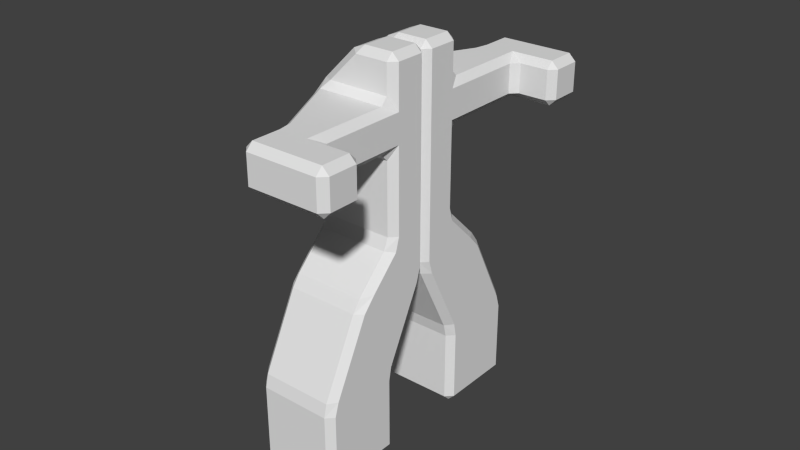 # Source: robot.blend  (saved by Blender 2.72.0; exported with 4.5.12 LTS)
import bpy
from mathutils import Matrix  # noqa: F401  (used for matrix-valued properties, if any)

bpy.ops.wm.read_factory_settings(use_empty=True)
scene = bpy.context.scene
scene.name = 'Scene'

# ---- collections
col_collection_1 = bpy.data.collections.new('Collection 1'); scene.collection.children.link(col_collection_1)

# ---- world
world_world = bpy.data.worlds.new('World'); scene.world = world_world
world_world.color = (0.05088, 0.05088, 0.05088)
world_world.use_sun_shadow = False
world_world.sun_shadow_jitter_overblur = 0.0
world_world.cycles.sampling_method = 'MANUAL'
world_world.cycles.sample_map_resolution = 256

# ---- meshes
me_untitled = bpy.data.meshes.new('Untitled')
me_untitled.from_pydata([(-0.8382, 1.162, 0.0), (-0.8382, 1.0, 0.1618), (-1.0, 1.162, 0.1618), (-1.0, 2.838, 0.1618), (-0.8382, 3.0, 0.1618), (-0.8382, 2.838, 0.0), (0.8382, 3.0, 0.1618), (1.0, 2.838, 0.1618), (0.8382, 2.838, 0.0), (1.0, 1.162, 0.1618), (0.8382, 1.0, 0.1618), (0.8382, 1.162, 0.0), (-1.0, 1.162, 1.838), (-0.8382, 1.0, 1.838), (-0.8382, 0.9276, 2.145), (-1.0, 1.1, 2.162), (-1.0, 2.838, 1.838), (-1.0, 2.738, 2.162), (-0.8382, 2.928, 2.145), (-0.8382, 3.0, 1.838), (0.8382, 3.0, 1.838), (0.8382, 2.928, 2.145), (1.0, 2.738, 2.162), (1.0, 2.838, 1.838), (1.0, 1.162, 1.838), (1.0, 1.1, 2.162), (0.8382, 0.9276, 2.145), (0.8382, 1.0, 1.838), (-0.8382, 0.0, 4.162), (-1.0, 0.1618, 4.162), (-1.0, 0.2618, 3.838), (-0.8382, 0.07236, 3.855), (-1.0, 1.9, 3.838), (-1.0, 1.609, 4.162), (-0.8382, 1.886, 4.114), (-0.8382, 2.072, 3.855), (0.8382, 2.072, 3.855), (0.8382, 1.886, 4.114), (1.0, 1.609, 4.162), (1.0, 1.9, 3.838), (1.0, 0.2618, 3.838), (1.0, 0.1618, 4.162), (0.8382, 0.0, 4.162), (0.8382, 0.07236, 3.855), (-0.8382, -2.838, 0.0), (-0.8382, -3.0, 0.1618), (-1.0, -2.838, 0.1618), (-1.0, -1.162, 0.1618), (-0.8382, -1.0, 0.1618), (-0.8382, -1.162, 0.0), (0.8382, -1.0, 0.1618), (1.0, -1.162, 0.1618), (0.8382, -1.162, 0.0), (1.0, -2.838, 0.1618), (0.8382, -3.0, 0.1618), (0.8382, -2.838, 0.0), (-1.0, -2.838, 1.838), (-0.8382, -3.0, 1.838), (-0.8382, -2.928, 2.145), (-1.0, -2.738, 2.162), (-1.0, -1.162, 1.838), (-1.0, -1.1, 2.162), (-0.8382, -0.9276, 2.145), (-0.8382, -1.0, 1.838), (0.8382, -1.0, 1.838), (0.8382, -0.9276, 2.145), (1.0, -1.1, 2.162), (1.0, -1.162, 1.838), (1.0, -2.838, 1.838), (1.0, -2.738, 2.162), (0.8382, -2.928, 2.145), (0.8382, -3.0, 1.838), (-0.8382, -1.886, 4.114), (-1.0, -1.609, 4.162), (-1.0, -1.9, 3.838), (-0.8382, -2.072, 3.855), (-1.0, -0.2618, 3.838), (-1.0, -0.1618, 4.162), (-0.8382, 0.0, 4.162), (-0.8382, -0.07236, 3.855), (0.8382, -0.07236, 3.855), (0.8382, 0.0, 4.162), (1.0, -0.1618, 4.162), (1.0, -0.2618, 3.838), (1.0, -1.9, 3.838), (1.0, -1.609, 4.162), (0.8382, -1.886, 4.114), (0.8382, -2.072, 3.855), (-0.8382, 0.0, 5.162), (-1.0, 0.1618, 5.162), (-1.0, 0.1618, 4.838), (-0.8382, 0.0, 4.838), (-1.0, 0.933, 4.838), (-1.0, 0.8382, 5.162), (-0.8382, 1.0, 5.162), (-0.8382, 1.114, 4.886), (0.8382, 1.114, 4.886), (0.8382, 1.0, 5.162), (1.0, 0.8382, 5.162), (1.0, 0.933, 4.838), (1.0, 0.1618, 4.838), (1.0, 0.1618, 5.162), (0.8382, 0.0, 5.162), (0.8382, 0.0, 4.838), (-0.8382, -1.0, 5.162), (-1.0, -0.8382, 5.162), (-1.0, -0.933, 4.838), (-0.8382, -1.114, 4.886), (-1.0, -0.1618, 4.838), (-1.0, -0.1618, 5.162), (-0.8382, 0.0, 5.162), (-0.8382, 0.0, 4.838), (0.8382, 0.0, 4.838), (0.8382, 0.0, 5.162), (1.0, -0.1618, 5.162), (1.0, -0.1618, 4.838), (1.0, -0.933, 4.838), (1.0, -0.8382, 5.162), (0.8382, -1.0, 5.162), (0.8382, -1.114, 4.886), (-0.8382, 0.0, 7.162), (-1.0, 0.1618, 7.162), (-1.0, 0.1618, 6.838), (-0.8382, 0.0, 6.838), (-1.0, 0.8382, 6.838), (-1.0, 0.8382, 7.162), (-0.9276, 1.145, 7.162), (-0.7382, 1.162, 7.0), (-0.8382, 1.0, 6.838), (0.8382, 1.0, 6.838), (0.8382, 1.162, 7.0), (1.0, 1.162, 7.162), (1.0, 0.8382, 7.162), (1.0, 0.8382, 6.838), (1.0, 0.1618, 6.838), (1.0, 0.1618, 7.162), (0.8382, 0.0, 7.162), (0.8382, 0.0, 6.838), (-0.9276, -1.145, 7.162), (-1.0, -0.8382, 7.162), (-1.0, -0.8382, 6.838), (-0.8382, -1.0, 6.838), (-0.7382, -1.162, 7.0), (-1.0, -0.1618, 6.838), (-1.0, -0.1618, 7.162), (-0.8382, 0.0, 7.162), (-0.8382, 0.0, 6.838), (0.8382, 0.0, 6.838), (0.8382, 0.0, 7.162), (1.0, -0.1618, 7.162), (1.0, -0.1618, 6.838), (1.0, -0.8382, 6.838), (1.0, -0.8382, 7.162), (1.0, -1.162, 7.162), (0.8382, -1.162, 7.0), (0.8382, -1.0, 6.838), (-0.6094, 0.0, 8.162), (-0.8856, 0.1618, 8.114), (-1.0, 0.1618, 7.838), (-0.8382, 0.0, 7.838), (-1.0, 0.8382, 7.838), (-0.8856, 0.8382, 8.114), (-0.6094, 1.0, 8.162), (-0.7382, 1.162, 8.0), (-0.9276, 1.145, 7.838), (1.0, 1.162, 7.838), (0.8382, 1.162, 8.0), (0.8382, 1.0, 8.162), (1.0, 0.8382, 8.162), (1.0, 0.8382, 7.838), (1.0, 0.1618, 7.838), (1.0, 0.1618, 8.162), (0.8382, 0.0, 8.162), (0.8382, 0.0, 7.838), (-0.6094, -1.0, 8.162), (-0.8856, -0.8382, 8.114), (-1.0, -0.8382, 7.838), (-0.9276, -1.145, 7.838), (-0.7382, -1.162, 8.0), (-1.0, -0.1618, 7.838), (-0.8856, -0.1618, 8.114), (-0.6094, 0.0, 8.162), (-0.8382, 0.0, 7.838), (0.8382, 0.0, 7.838), (0.8382, 0.0, 8.162), (1.0, -0.1618, 8.162), (1.0, -0.1618, 7.838), (1.0, -0.8382, 7.838), (1.0, -0.8382, 8.162), (0.8382, -1.0, 8.162), (0.8382, -1.162, 8.0), (1.0, -1.162, 7.838), (0.1618, 0.1618, 9.0), (-0.1144, 0.1618, 8.886), (0.06702, 0.0, 8.838), (0.06702, 1.0, 8.838), (-0.1144, 0.8382, 8.886), (0.1618, 0.8382, 9.0), (1.0, 0.8382, 8.838), (0.8382, 1.0, 8.838), (0.8382, 0.8382, 9.0), (0.8382, 0.0, 8.838), (1.0, 0.1618, 8.838), (0.8382, 0.1618, 9.0), (0.1618, -0.8382, 9.0), (-0.1144, -0.8382, 8.886), (0.06702, -1.0, 8.838), (0.06702, 0.0, 8.838), (-0.1144, -0.1618, 8.886), (0.1618, -0.1618, 9.0), (1.0, -0.1618, 8.838), (0.8382, 0.0, 8.838), (0.8382, -0.1618, 9.0), (0.8382, -1.0, 8.838), (1.0, -0.8382, 8.838), (0.8382, -0.8382, 9.0), (0.0, 3.162, 7.162), (0.1618, 3.162, 7.0), (0.09999, 2.838, 7.0), (-0.07236, 2.855, 7.162), (0.8382, 2.838, 7.0), (0.8382, 3.162, 7.0), (1.162, 3.162, 7.0), (1.162, 3.0, 7.162), (1.0, 2.838, 7.162), (0.09999, 2.838, 8.0), (0.1618, 3.162, 8.0), (0.0, 3.162, 7.838), (-0.07236, 2.855, 7.838), (1.162, 3.162, 8.0), (0.8382, 3.162, 8.0), (0.8382, 2.838, 8.0), (1.0, 2.838, 7.838), (1.162, 3.0, 7.838), (0.1618, 4.0, 7.162), (0.1618, 3.838, 7.0), (0.0, 3.838, 7.162), (1.162, 3.838, 7.0), (0.8382, 3.838, 7.0), (0.8382, 4.0, 7.162), (1.162, 4.0, 7.162), (0.0, 3.838, 7.838), (0.1618, 3.838, 8.0), (0.1618, 4.0, 7.838), (0.8382, 4.0, 7.838), (0.8382, 3.838, 8.0), (1.162, 3.838, 8.0), (1.162, 4.0, 7.838), (2.0, 3.162, 7.162), (1.838, 3.0, 7.162), (1.838, 3.162, 7.0), (1.838, 3.162, 8.0), (1.838, 3.0, 7.838), (2.0, 3.162, 7.838), (1.838, 3.838, 7.0), (1.838, 4.0, 7.162), (2.0, 3.838, 7.162), (2.0, 3.838, 7.838), (1.838, 4.0, 7.838), (1.838, 3.838, 8.0), (0.09999, -2.838, 7.0), (0.1618, -3.162, 7.0), (0.0, -3.162, 7.162), (-0.07236, -2.855, 7.162), (1.162, -3.162, 7.0), (0.8382, -3.162, 7.0), (0.8382, -2.838, 7.0), (1.0, -2.838, 7.162), (1.162, -3.0, 7.162), (0.0, -3.162, 7.838), (0.1618, -3.162, 8.0), (0.09999, -2.838, 8.0), (-0.07236, -2.855, 7.838), (0.8382, -2.838, 8.0), (0.8382, -3.162, 8.0), (1.162, -3.162, 8.0), (1.162, -3.0, 7.838), (1.0, -2.838, 7.838), (0.0, -3.838, 7.162), (0.1618, -3.838, 7.0), (0.1618, -4.0, 7.162), (0.8382, -4.0, 7.162), (0.8382, -3.838, 7.0), (1.162, -3.838, 7.0), (1.162, -4.0, 7.162), (0.1618, -4.0, 7.838), (0.1618, -3.838, 8.0), (0.0, -3.838, 7.838), (1.162, -3.838, 8.0), (0.8382, -3.838, 8.0), (0.8382, -4.0, 7.838), (1.162, -4.0, 7.838), (1.838, -3.162, 7.0), (1.838, -3.0, 7.162), (2.0, -3.162, 7.162), (2.0, -3.162, 7.838), (1.838, -3.0, 7.838), (1.838, -3.162, 8.0), (2.0, -3.838, 7.162), (1.838, -4.0, 7.162), (1.838, -3.838, 7.0), (1.838, -3.838, 8.0), (1.838, -4.0, 7.838), (2.0, -3.838, 7.838)], [], [(0, 5, 8), (23, 24, 9), (26, 43, 31), (19, 20, 6), (27, 13, 1), (17, 15, 30), (102, 137, 123), (42, 103, 91), (22, 39, 40), (18, 35, 36), (44, 49, 52), (67, 68, 53), (70, 87, 75), (63, 64, 50), (71, 57, 45), (59, 74, 76), (73, 106, 108), (72, 86, 119), (69, 66, 83), (62, 79, 80), (136, 173, 159), (105, 140, 143), (85, 82, 115), (78, 111, 112), (33, 29, 90), (56, 60, 47), (38, 99, 100), (37, 34, 95), (191, 277, 267), (156, 172, 201), (114, 150, 151), (110, 146, 147), (89, 122, 124), (118, 155, 141), (98, 133, 134), (94, 128, 129), (200, 197, 192), (175, 205, 208), (149, 186, 187), (138, 263, 272), (121, 158, 160), (131, 224, 232), (127, 218, 220), (164, 228, 219), (212, 209, 204), (227, 241, 236), (185, 210, 214), (178, 271, 273), (157, 193, 196), (174, 189, 213), (168, 198, 202), (163, 166, 231), (217, 235, 238), (142, 154, 266), (162, 195, 199), (132, 169, 170), (247, 258, 255), (223, 249, 252), (229, 251, 259), (237, 254, 250), (265, 282, 279), (234, 243, 244), (248, 256, 257), (230, 245, 242), (281, 290, 285), (145, 182, 183), (181, 207, 211), (139, 176, 179), (284, 299, 302), (276, 296, 293), (288, 301, 297), (262, 278, 287), (270, 286, 289), (295, 303, 298), (264, 292, 300), (0, 1, 2), (3, 4, 5), (6, 7, 8), (9, 10, 11), (12, 13, 14), (17, 18, 19), (20, 21, 22), (24, 25, 26), (28, 29, 30), (33, 34, 35), (36, 37, 38), (40, 41, 42), (44, 45, 46), (47, 48, 49), (50, 51, 52), (53, 54, 55), (57, 58, 59), (60, 61, 62), (65, 66, 67), (69, 70, 71), (73, 74, 75), (76, 77, 78), (81, 82, 83), (85, 86, 87), (89, 90, 91), (93, 94, 95), (96, 97, 98), (101, 102, 103), (105, 106, 107), (109, 110, 111), (113, 114, 115), (117, 118, 119), (121, 122, 123), (127, 128, 126), (130, 131, 132), (135, 136, 137), (139, 140, 141), (144, 145, 146), (148, 149, 150), (152, 153, 154), (156, 157, 158), (161, 162, 163), (168, 169, 167), (171, 172, 173), (175, 176, 177), (179, 180, 181), (184, 185, 186), (187, 188, 189), (192, 193, 194), (195, 196, 197), (198, 199, 200), (201, 202, 203), (204, 205, 206), (207, 208, 209), (210, 211, 212), (213, 214, 215), (217, 218, 219), (221, 222, 223), (226, 227, 228), (230, 231, 232), (234, 235, 236), (238, 239, 240), (241, 242, 243), (245, 246, 247), (248, 249, 250), (251, 252, 253), (254, 255, 256), (257, 258, 259), (261, 262, 263), (265, 266, 267), (270, 271, 272), (274, 275, 276), (278, 279, 280), (282, 283, 284), (285, 286, 287), (289, 290, 291), (292, 293, 294), (295, 296, 297), (298, 299, 300), (301, 302, 303), (13, 12, 2), (15, 17, 16), (4, 3, 16), (0, 2, 3), (21, 20, 19), (7, 6, 20), (5, 4, 6), (25, 24, 23), (10, 9, 24), (8, 7, 9), (14, 13, 27), (11, 10, 1), (29, 33, 32), (37, 36, 35), (41, 40, 39), (28, 31, 43), (15, 14, 31), (25, 40, 43), (21, 36, 39), (32, 35, 18), (57, 56, 46), (61, 60, 56), (48, 47, 60), (44, 46, 47), (65, 64, 63), (51, 50, 64), (49, 48, 50), (66, 69, 68), (54, 53, 68), (52, 51, 53), (58, 57, 71), (55, 54, 45), (77, 76, 74), (81, 80, 79), (82, 85, 84), (72, 75, 87), (74, 59, 58), (84, 87, 70), (80, 83, 66), (61, 76, 79), (89, 93, 92), (97, 96, 95), (101, 100, 99), (88, 91, 103), (109, 108, 106), (113, 112, 111), (114, 117, 116), (104, 107, 119), (106, 73, 72), (116, 119, 86), (112, 115, 82), (108, 111, 78), (29, 28, 91), (100, 103, 42), (37, 96, 99), (92, 95, 34), (125, 124, 122), (130, 129, 128), (135, 134, 133), (120, 123, 137), (144, 143, 140), (148, 147, 146), (152, 151, 150), (154, 142, 141), (105, 104, 141), (151, 155, 118), (147, 150, 114), (143, 146, 110), (89, 88, 123), (134, 137, 102), (129, 133, 98), (124, 128, 94), (161, 160, 158), (167, 166, 163), (171, 170, 169), (172, 156, 159), (180, 179, 176), (184, 183, 182), (188, 187, 186), (189, 174, 178), (139, 138, 177), (187, 191, 153), (183, 186, 149), (179, 182, 145), (121, 120, 159), (170, 173, 136), (165, 169, 132), (160, 164, 126), (197, 196, 193), (200, 199, 195), (203, 202, 198), (203, 192, 194), (209, 208, 205), (212, 211, 207), (215, 214, 210), (215, 204, 206), (175, 174, 206), (214, 213, 189), (211, 210, 185), (180, 208, 207), (157, 156, 194), (202, 201, 172), (199, 198, 168), (161, 196, 195), (221, 220, 218), (225, 231, 230), (233, 232, 224), (228, 227, 216), (218, 127, 126), (225, 228, 164), (166, 165, 232), (220, 224, 131), (239, 238, 235), (245, 244, 243), (244, 247, 240), (241, 243, 234), (217, 216, 236), (242, 241, 227), (230, 229, 246), (238, 237, 222), (253, 252, 249), (258, 257, 256), (251, 253, 257), (254, 256, 248), (223, 222, 250), (255, 254, 237), (247, 246, 259), (252, 251, 229), (265, 261, 260), (271, 270, 274), (263, 262, 269), (277, 276, 268), (154, 153, 267), (273, 277, 191), (271, 178, 177), (260, 263, 138), (280, 279, 282), (286, 285, 290), (278, 280, 285), (291, 290, 281), (265, 264, 283), (289, 288, 275), (270, 269, 287), (279, 278, 262), (296, 295, 294), (303, 302, 299), (292, 294, 298), (301, 303, 295), (276, 275, 297), (302, 301, 288), (284, 283, 300), (293, 292, 264), (12, 16, 3), (11, 0, 8), (7, 23, 9), (14, 26, 31), (4, 19, 6), (10, 27, 1), (32, 17, 30), (88, 102, 123), (28, 42, 91), (25, 22, 40), (21, 18, 36), (55, 44, 52), (51, 67, 53), (58, 70, 75), (48, 63, 50), (54, 71, 45), (61, 59, 76), (77, 73, 108), (107, 72, 119), (84, 69, 83), (65, 62, 80), (120, 136, 159), (109, 105, 143), (116, 85, 115), (81, 78, 112), (92, 33, 90), (46, 56, 47), (41, 38, 100), (96, 37, 95), (153, 191, 267), (194, 156, 201), (117, 114, 151), (113, 110, 147), (93, 89, 124), (104, 118, 141), (101, 98, 134), (97, 94, 129), (203, 200, 192), (180, 175, 208), (152, 149, 187), (177, 138, 272), (125, 121, 160), (165, 131, 232), (130, 127, 220), (126, 164, 219), (215, 212, 204), (216, 227, 236), (188, 185, 214), (190, 178, 273), (161, 157, 196), (206, 174, 213), (171, 168, 202), (225, 163, 231), (221, 217, 238), (260, 142, 266), (167, 162, 199), (135, 132, 170), (240, 247, 255), (233, 223, 252), (246, 229, 259), (222, 237, 250), (261, 265, 279), (239, 234, 244), (253, 248, 257), (226, 230, 242), (280, 281, 285), (148, 145, 183), (184, 181, 211), (144, 139, 179), (291, 284, 302), (268, 276, 293), (275, 288, 297), (269, 262, 287), (274, 270, 289), (294, 295, 298), (283, 264, 300), (15, 12, 14), (16, 17, 19), (23, 20, 22), (27, 24, 26), (31, 28, 30), (32, 33, 35), (39, 36, 38), (43, 40, 42), (56, 57, 59), (63, 60, 62), (64, 65, 67), (68, 69, 71), (72, 73, 75), (79, 76, 78), (80, 81, 83), (84, 85, 87), (88, 89, 91), (92, 93, 95), (99, 96, 98), (100, 101, 103), (104, 105, 107), (108, 109, 111), (112, 113, 115), (116, 117, 119), (120, 121, 123), (124, 125, 128), (132, 133, 129), (128, 125, 126), (134, 135, 137), (129, 130, 132), (141, 142, 138), (143, 144, 146), (138, 139, 141), (147, 148, 150), (151, 152, 155), (159, 156, 158), (160, 161, 164), (152, 154, 155), (165, 166, 169), (170, 171, 173), (161, 163, 164), (169, 166, 167), (174, 175, 178), (182, 179, 181), (183, 184, 186), (175, 177, 178), (190, 191, 187), (190, 187, 189), (220, 221, 224), (216, 217, 219), (225, 226, 228), (229, 230, 233), (221, 223, 224), (237, 238, 240), (244, 245, 247), (230, 232, 233), (260, 261, 263), (264, 265, 268), (269, 270, 272), (273, 274, 277), (265, 267, 268), (281, 282, 284), (288, 289, 291), (274, 276, 277), (1, 13, 2), (12, 15, 16), (19, 4, 16), (5, 0, 3), (18, 21, 19), (23, 7, 20), (8, 5, 6), (22, 25, 23), (27, 10, 24), (11, 8, 9), (26, 14, 27), (0, 11, 1), (30, 29, 32), (34, 37, 35), (38, 41, 39), (42, 28, 43), (30, 15, 31), (26, 25, 43), (22, 21, 39), (17, 32, 18), (45, 57, 46), (59, 61, 56), (63, 48, 60), (49, 44, 47), (62, 65, 63), (67, 51, 64), (52, 49, 50), (67, 66, 68), (71, 54, 68), (55, 52, 53), (70, 58, 71), (44, 55, 45), (73, 77, 74), (78, 81, 79), (83, 82, 84), (86, 72, 87), (75, 74, 58), (69, 84, 70), (65, 80, 66), (62, 61, 79), (90, 89, 92), (94, 97, 95), (98, 101, 99), (102, 88, 103), (105, 109, 106), (110, 113, 111), (115, 114, 116), (118, 104, 119), (107, 106, 72), (85, 116, 86), (81, 112, 82), (77, 108, 78), (90, 29, 91), (41, 100, 42), (38, 37, 99), (33, 92, 34), (121, 125, 122), (127, 130, 128), (132, 135, 133), (136, 120, 137), (139, 144, 140), (145, 148, 146), (149, 152, 150), (155, 154, 141), (140, 105, 141), (117, 151, 118), (113, 147, 114), (109, 143, 110), (122, 89, 123), (101, 134, 102), (97, 129, 98), (93, 124, 94), (157, 161, 158), (162, 167, 163), (168, 171, 169), (173, 172, 159), (175, 180, 176), (181, 184, 182), (185, 188, 186), (190, 189, 178), (176, 139, 177), (152, 187, 153), (148, 183, 149), (144, 179, 145), (158, 121, 159), (135, 170, 136), (131, 165, 132), (125, 160, 126), (192, 197, 193), (197, 200, 195), (200, 203, 198), (201, 203, 194), (204, 209, 205), (209, 212, 207), (212, 215, 210), (213, 215, 206), (205, 175, 206), (188, 214, 189), (184, 211, 185), (181, 180, 207), (193, 157, 194), (171, 202, 172), (167, 199, 168), (162, 161, 195), (217, 221, 218), (226, 225, 230), (223, 233, 224), (219, 228, 216), (219, 218, 126), (163, 225, 164), (231, 166, 232), (130, 220, 131), (234, 239, 235), (242, 245, 243), (239, 244, 240), (236, 241, 234), (235, 217, 236), (226, 242, 227), (245, 230, 246), (221, 238, 222), (248, 253, 249), (255, 258, 256), (259, 251, 257), (250, 254, 248), (249, 223, 250), (240, 255, 237), (258, 247, 259), (233, 252, 229), (266, 265, 260), (273, 271, 274), (272, 263, 269), (267, 277, 268), (266, 154, 267), (190, 273, 191), (272, 271, 177), (142, 260, 138), (281, 280, 282), (289, 286, 290), (287, 278, 285), (284, 291, 281), (282, 265, 283), (274, 289, 275), (286, 270, 287), (261, 279, 262), (293, 296, 294), (298, 303, 299), (300, 292, 298), (297, 301, 295), (296, 276, 297), (291, 302, 288), (299, 284, 300), (268, 293, 264), (2, 12, 3)])
me_untitled.use_remesh_preserve_volume = False
me_untitled.use_remesh_preserve_attributes = False
me_untitled.use_mirror_vertex_groups = False
me_untitled.update()
arm_armature = bpy.data.armatures.new('Armature')  # bones are not reproduced

# ---- objects
ob_armature = bpy.data.objects.new('Armature', arm_armature)
ob_cube = bpy.data.objects.new('Cube', me_untitled)

# ---- transforms, parenting, visibility, modifiers, constraints
ob_armature.location = (0.0, 0.0, 0.0)
ob_armature.lineart.crease_threshold = 0.0
ob_cube.parent = ob_armature
ob_cube.location = (0.0, 0.0, 0.0)
ob_cube.lineart.crease_threshold = 0.0
_vg = ob_cube.vertex_groups.new(name='spine')
for _i, _w in zip([28, 29, 30, 31, 33, 38, 40, 41, 42, 43, 73, 76, 77, 78, 79, 80, 81, 82, 83, 85, 88, 89, 90, 91, 92, 93, 94, 95, 96, 97, 98, 99, 100, 101, 102, 103, 104, 105, 106, 107, 108, 109, 110, 111, 112, 113, 114, 115, 116, 117, 118, 119, 120, 121, 122, 123, 124, 125, 126, 127, 128, 129, 130, 131, 132, 133, 134, 135, 136, 137, 138, 139, 140, 141, 142, 143, 144, 145, 146, 147, 148, 149, 150, 151, 152, 153, 154, 155, 156, 157, 158, 159, 160, 161, 162, 163, 164, 165, 166, 167, 168, 169, 170, 171, 172, 173, 174, 175, 176, 177, 178, 179, 180, 181, 182, 183, 184, 185, 186, 187, 188, 189, 190, 191, 192, 193, 194, 195, 196, 197, 198, 199, 200, 201, 202, 203, 204, 205, 206, 207, 208, 209, 210, 211, 212, 213, 214, 215, 216, 217, 218, 219, 220, 221, 222, 223, 224, 225, 226, 227, 228, 229, 230, 231, 232, 233, 234, 235, 236, 237, 238, 239, 240, 241, 242, 243, 244, 245, 246, 247, 248, 249, 250, 251, 252, 253, 254, 255, 256, 257, 258, 259, 260, 261, 262, 263, 264, 265, 266, 267, 268, 269, 270, 271, 272, 273, 274, 275, 276, 277, 278, 279, 280, 281, 282, 283, 284, 285, 286, 287, 288, 289, 290, 291, 292, 293, 294, 295, 296, 297, 298, 299, 300, 301, 302, 303], [0.08372, 0.0734, 0.01424, 0.0215, 0.01971, 0.01127, 0.00628, 0.06287, 0.07512, 0.01443, 0.01188, 0.017, 0.07646, 0.08831, 0.02567, 0.02633, 0.0891, 0.07741, 0.01803, 0.02196, 0.5931, 0.5517, 0.2471, 0.2967, 0.1308, 0.2283, 0.1649, 0.1042, 0.09018, 0.1439, 0.1872, 0.1104, 0.2039, 0.4115, 0.5403, 0.2697, 0.1694, 0.2341, 0.134, 0.1063, 0.2587, 0.5668, 0.6187, 0.3149, 0.3149, 0.6179, 0.5679, 0.259, 0.1354, 0.2333, 0.1687, 0.1077, 0.7859, 0.7772, 0.8331, 0.8472, 0.7176, 0.6635, 0.4995, 0.5105, 0.6604, 0.6319, 0.4807, 0.4681, 0.5909, 0.6688, 0.7182, 0.6431, 0.7026, 0.7779, 0.4919, 0.6586, 0.7163, 0.6607, 0.5073, 0.834, 0.7796, 0.7921, 0.8503, 0.8263, 0.7336, 0.7155, 0.8094, 0.6973, 0.6088, 0.4733, 0.4885, 0.646, 0.3726, 0.3914, 0.5142, 0.5128, 0.5477, 0.5459, 0.4839, 0.5603, 0.5375, 0.4851, 0.4723, 0.3088, 0.2463, 0.3579, 0.3495, 0.2102, 0.1555, 0.3458, 0.4153, 0.5079, 0.5287, 0.5141, 0.5229, 0.5092, 0.3814, 0.368, 0.5108, 0.31, 0.1268, 0.1244, 0.2566, 0.338, 0.2247, 0.293, 0.4604, 0.4753, 0.08458, 0.1216, 0.1337, 0.1733, 0.1717, 0.1286, 0.101, 0.1097, 0.08817, 0.04507, 0.05778, 0.03999, 0.1233, 0.1605, 0.1551, 0.1445, 0.1281, 0.119, 0.0405, 0.03469, 0.03882, 0.1045, 0.09338, 0.08353, 0.4219, 0.4184, 0.4234, 0.4264, 0.4206, 0.4187, 0.4252, 0.4303, 0.4289, 0.4673, 0.4521, 0.4435, 0.4524, 0.4506, 0.4559, 0.4667, 0.461, 0.4513, 0.4161, 0.4145, 0.4191, 0.4167, 0.4136, 0.4153, 0.4181, 0.4361, 0.442, 0.4412, 0.4421, 0.4494, 0.4465, 0.4452, 0.4332, 0.4333, 0.4314, 0.4419, 0.4413, 0.44, 0.4283, 0.4291, 0.4306, 0.4382, 0.4385, 0.44, 0.4086, 0.4011, 0.4039, 0.4106, 0.4075, 0.4017, 0.406, 0.4125, 0.4127, 0.4205, 0.4286, 0.4451, 0.4313, 0.4478, 0.4346, 0.4302, 0.4316, 0.4415, 0.3965, 0.3935, 0.3929, 0.3954, 0.3939, 0.3979, 0.399, 0.4048, 0.4112, 0.4063, 0.4247, 0.4236, 0.423, 0.4251, 0.4127, 0.4145, 0.4142, 0.4204, 0.4218, 0.4222, 0.4114, 0.4099, 0.4092, 0.4199, 0.4187, 0.4183]): _vg.add([_i], _w, 'REPLACE')
_vg = ob_cube.vertex_groups.new(name='l_leg')
for _i, _w in zip([0, 1, 2, 3, 4, 5, 6, 7, 8, 9, 10, 11, 12, 13, 14, 15, 16, 17, 18, 19, 20, 21, 22, 23, 24, 25, 26, 27, 28, 29, 30, 31, 32, 33, 34, 35, 36, 37, 38, 39, 40, 41, 42, 43, 88, 89, 90, 91, 92, 93, 94, 95, 96, 97, 98, 99, 100, 101, 102, 103, 120, 121, 122, 123, 124, 125, 126, 127, 128, 129, 130, 131, 132, 133, 134, 135, 136, 137, 170, 216, 217, 218, 219, 220, 221, 222, 223, 224, 233, 235, 236, 237, 238, 248, 249, 250, 251, 252, 253, 254, 255, 256, 257], [0.9993, 0.9992, 0.9992, 0.9995, 0.9995, 0.9995, 0.9995, 0.9995, 0.9995, 0.9992, 0.9992, 0.9993, 0.9977, 0.9976, 0.9954, 0.9957, 0.9989, 0.9985, 0.9988, 0.9991, 0.9991, 0.9988, 0.9985, 0.9989, 0.9979, 0.9961, 0.9958, 0.9977, 0.9134, 0.9236, 0.9664, 0.9628, 0.9833, 0.9602, 0.9754, 0.9862, 0.9869, 0.977, 0.9637, 0.9845, 0.9699, 0.9329, 0.9209, 0.9659, 0.3916, 0.4321, 0.7437, 0.6946, 0.8559, 0.7465, 0.8064, 0.8806, 0.8925, 0.8233, 0.7816, 0.8734, 0.782, 0.5597, 0.4366, 0.7174, 0.01977, 0.02286, 0.06103, 0.05654, 0.09498, 0.05225, 0.04909, 0.06506, 0.102, 0.1064, 0.06689, 0.05228, 0.06112, 0.1065, 0.09729, 0.06154, 0.04951, 0.07706, 0.001582, 0.005813, 0.007199, 0.0138, 0.01024, 0.01147, 0.006267, 0.004519, 0.005524, 0.008895, 0.0005258, 0.001, 0.0008874, 0.0002675, 0.0005131, 0.001895, 0.002394, 0.002276, 0.0005523, 0.0008891, 0.0007938, 0.0007308, 0.0003784, 0.0006733, 7.864e-05]): _vg.add([_i], _w, 'REPLACE')
_vg = ob_cube.vertex_groups.new(name='head')
for _i, _w in zip([93, 94, 97, 98, 101, 104, 105, 117, 118, 120, 121, 122, 123, 124, 125, 126, 127, 128, 129, 130, 131, 132, 133, 134, 135, 136, 137, 138, 139, 140, 141, 142, 143, 144, 145, 146, 147, 148, 149, 150, 151, 152, 153, 154, 155, 156, 157, 158, 159, 160, 161, 162, 163, 164, 165, 166, 167, 168, 169, 170, 171, 172, 173, 174, 175, 176, 177, 178, 179, 180, 181, 182, 183, 184, 185, 186, 187, 188, 189, 190, 191, 192, 193, 194, 195, 196, 197, 198, 199, 200, 201, 202, 203, 204, 205, 206, 207, 208, 209, 210, 211, 212, 213, 214, 215, 216, 217, 218, 219, 220, 221, 222, 223, 224, 225, 226, 227, 228, 229, 230, 231, 232, 233, 234, 235, 236, 237, 238, 239, 240, 241, 242, 243, 244, 245, 246, 247, 248, 249, 250, 251, 252, 253, 254, 255, 256, 257, 258, 259, 260, 261, 262, 263, 264, 265, 266, 267, 268, 269, 270, 271, 272, 273, 274, 275, 276, 277, 278, 279, 280, 281, 282, 283, 284, 285, 286, 287, 288, 289, 290, 291, 292, 293, 294, 295, 296, 297, 298, 299, 300, 301, 302, 303], [0.000462, 0.007324, 0.01554, 0.01256, 0.007642, 0.00697, 0.0002002, 0.004649, 0.01094, 0.1793, 0.1864, 0.1058, 0.09621, 0.1874, 0.2843, 0.451, 0.4244, 0.2376, 0.2617, 0.4524, 0.4796, 0.348, 0.2248, 0.1845, 0.2953, 0.2476, 0.145, 0.4603, 0.2907, 0.1904, 0.2397, 0.4298, 0.1071, 0.1863, 0.1763, 0.09636, 0.1206, 0.2346, 0.2504, 0.1322, 0.2108, 0.341, 0.4802, 0.4505, 0.2562, 0.6175, 0.5989, 0.4734, 0.4745, 0.435, 0.4421, 0.504, 0.4251, 0.444, 0.4919, 0.5118, 0.6796, 0.7412, 0.619, 0.6248, 0.7759, 0.8345, 0.6308, 0.5749, 0.4817, 0.4552, 0.4687, 0.4642, 0.4795, 0.6101, 0.6236, 0.478, 0.677, 0.8681, 0.8704, 0.7319, 0.6447, 0.7664, 0.6979, 0.5265, 0.5052, 0.9127, 0.8749, 0.8622, 0.8217, 0.8236, 0.8675, 0.8944, 0.8858, 0.9082, 0.9496, 0.9389, 0.9527, 0.8735, 0.8356, 0.8409, 0.8519, 0.8689, 0.878, 0.9531, 0.9561, 0.9541, 0.8921, 0.9034, 0.9138, 0.5502, 0.553, 0.5447, 0.5435, 0.5487, 0.5532, 0.5476, 0.5419, 0.5417, 0.5094, 0.5238, 0.532, 0.5233, 0.5245, 0.5198, 0.5095, 0.514, 0.5234, 0.5589, 0.56, 0.5555, 0.5582, 0.5611, 0.56, 0.5573, 0.5397, 0.5339, 0.5347, 0.5337, 0.5265, 0.5292, 0.5307, 0.5409, 0.5405, 0.5424, 0.5328, 0.5332, 0.5346, 0.5464, 0.5457, 0.544, 0.5368, 0.5366, 0.5351, 0.5618, 0.5726, 0.5704, 0.5614, 0.5679, 0.5727, 0.5662, 0.561, 0.5622, 0.5571, 0.5494, 0.5337, 0.5465, 0.5308, 0.5434, 0.5473, 0.5455, 0.536, 0.5802, 0.5831, 0.5843, 0.5823, 0.5832, 0.5793, 0.5787, 0.5733, 0.5668, 0.5716, 0.5532, 0.5545, 0.5553, 0.553, 0.5636, 0.5618, 0.5623, 0.5566, 0.5552, 0.555, 0.5657, 0.5673, 0.5679, 0.5576, 0.5588, 0.559]): _vg.add([_i], _w, 'REPLACE')
_vg = ob_cube.vertex_groups.new(name='r_leg')
for _i, _w in zip([44, 45, 46, 47, 48, 49, 50, 51, 52, 53, 54, 55, 56, 57, 58, 59, 60, 61, 62, 63, 64, 65, 66, 67, 68, 69, 70, 71, 72, 73, 74, 75, 76, 77, 78, 79, 80, 81, 82, 83, 84, 85, 86, 87, 104, 105, 106, 107, 108, 109, 110, 111, 112, 113, 114, 115, 116, 117, 118, 119, 138, 139, 140, 141, 142, 143, 144, 145, 146, 147, 148, 149, 150, 151, 152, 153, 154, 155, 260, 261, 262, 263, 265, 266, 267, 268], [0.9996, 0.9996, 0.9996, 0.9992, 0.9992, 0.9993, 0.9992, 0.9992, 0.9992, 0.9995, 0.9995, 0.9996, 0.9994, 0.9995, 0.9992, 0.9993, 0.9977, 0.9956, 0.9953, 0.9975, 0.9975, 0.9951, 0.9955, 0.9976, 0.999, 0.9985, 0.9988, 0.9992, 0.9775, 0.9649, 0.9852, 0.9874, 0.9652, 0.9207, 0.9091, 0.9609, 0.9604, 0.9079, 0.9194, 0.9645, 0.9828, 0.9589, 0.9747, 0.9858, 0.8021, 0.7408, 0.853, 0.8789, 0.7324, 0.4176, 0.3671, 0.6769, 0.6758, 0.3656, 0.4142, 0.7309, 0.8503, 0.7394, 0.8009, 0.8763, 0.04554, 0.05065, 0.09328, 0.09963, 0.06292, 0.05886, 0.01832, 0.0132, 0.05332, 0.05313, 0.01358, 0.0182, 0.05842, 0.09185, 0.0502, 0.04288, 0.06102, 0.09784, 0.009147, 0.002646, 0.001445, 0.005878, 0.001092, 0.005748, 0.00316, 0.0002085]): _vg.add([_i], _w, 'REPLACE')
_m = ob_cube.modifiers.new('Armature', 'ARMATURE')
_m = ob_cube.modifiers.new('Armature2', 'ARMATURE')
_m = ob_cube.modifiers.new('RealArmature', 'ARMATURE')
_m.object = ob_armature

# ---- collection membership
col_collection_1.objects.link(ob_armature)
col_collection_1.objects.link(ob_cube)

# ---- scene / render settings (as saved in the file)
scene.frame_start = 1; scene.frame_end = 40; scene.frame_set(3)
scene.render.engine = 'BLENDER_EEVEE_NEXT'
scene.render.resolution_percentage = 50
scene.render.dither_intensity = 0.0
scene.cycles.use_denoising = False
scene.cycles.samples = 10
scene.cycles.sampling_pattern = 'TABULATED_SOBOL'
scene.cycles.light_sampling_threshold = 0.0
scene.cycles.use_adaptive_sampling = False
scene.cycles.use_light_tree = False
scene.cycles.blur_glossy = 0.0
scene.cycles.pixel_filter_type = 'GAUSSIAN'
scene.cycles.sample_clamp_indirect = 0.0
scene.view_settings.view_transform = 'Standard'
bpy.context.view_layer.update()

# ---- added for rendering (the .blend has no active camera and no usable light): camera, sun
cam_auto = bpy.data.cameras.new('AutoCamera')
cam_auto.lens = 50.0
cam_auto.sensor_width = 36.0
cam_auto.clip_end = 1000.0
ob_auto_camera = bpy.data.objects.new('AutoCamera', cam_auto)
scene.collection.objects.link(ob_auto_camera)
ob_auto_camera.location = (13.6574, -15.9952, 15.545)
ob_auto_camera.rotation_euler = (1.09748, -7.21219e-08, 0.694738)
scene.camera = ob_auto_camera
light_auto_sun = bpy.data.lights.new('AutoSun', 'SUN')
light_auto_sun.energy = 3.0
light_auto_sun.angle = 0.0523599
ob_auto_sun = bpy.data.objects.new('AutoSun', light_auto_sun)
scene.collection.objects.link(ob_auto_sun)
ob_auto_sun.rotation_euler = (0.872665, 0.174533, 0.523599)
bpy.context.view_layer.update()
